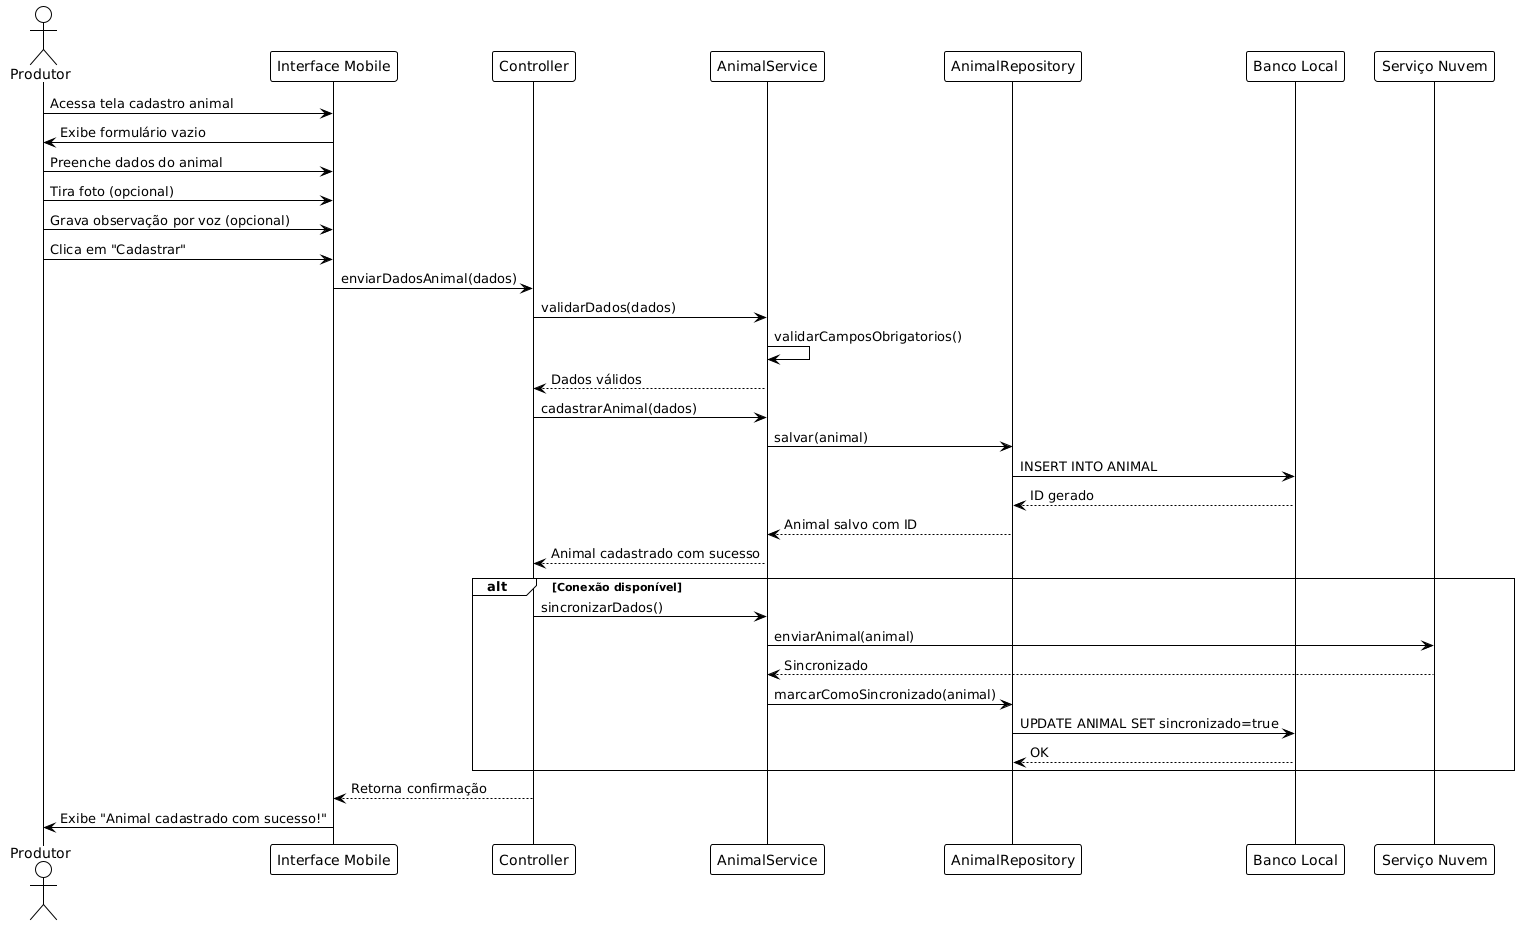

The diagram above was rendered by PlantUML. Its source (embedded in the PNG):
@startuml
!theme plain

actor "Produtor" as P
participant "Interface Mobile" as UI
participant "Controller" as C
participant "AnimalService" as S
participant "AnimalRepository" as R
participant "Banco Local" as BL
participant "Serviço Nuvem" as N

P -> UI: Acessa tela cadastro animal
UI -> P: Exibe formulário vazio

P -> UI: Preenche dados do animal
P -> UI: Tira foto (opcional)
P -> UI: Grava observação por voz (opcional)
P -> UI: Clica em "Cadastrar"

UI -> C: enviarDadosAnimal(dados)
C -> S: validarDados(dados)
S -> S: validarCamposObrigatorios()
S --> C: Dados válidos

C -> S: cadastrarAnimal(dados)
S -> R: salvar(animal)
R -> BL: INSERT INTO ANIMAL
BL --> R: ID gerado
R --> S: Animal salvo com ID
S --> C: Animal cadastrado com sucesso

alt Conexão disponível
    C -> S: sincronizarDados()
    S -> N: enviarAnimal(animal)
    N --> S: Sincronizado
    S -> R: marcarComoSincronizado(animal)
    R -> BL: UPDATE ANIMAL SET sincronizado=true
    BL --> R: OK
end

C --> UI: Retorna confirmação
UI -> P: Exibe "Animal cadastrado com sucesso!"
@enduml